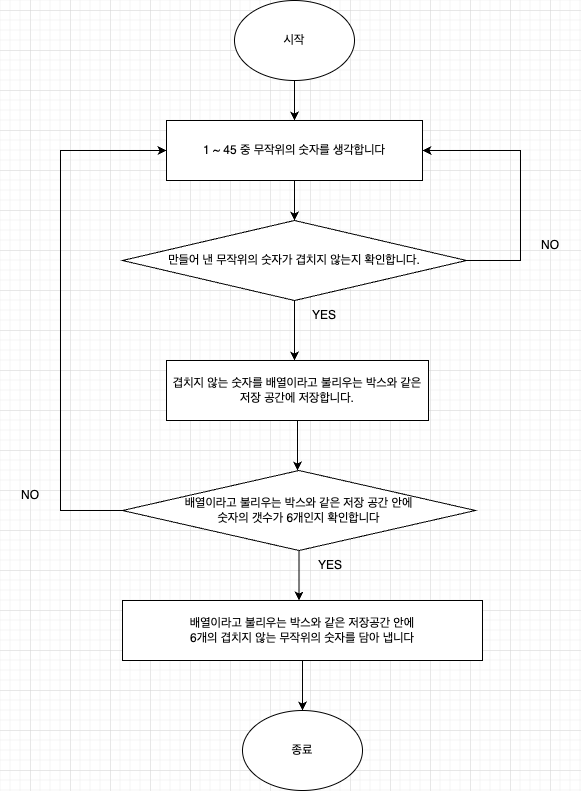

The diagram above was exported from draw.io. Its source (the exported page's mxGraphModel, read from the mxfile embedded in the PNG):
<mxGraphModel dx="1434" dy="796" grid="1" gridSize="10" guides="1" tooltips="1" connect="1" arrows="1" fold="1" page="1" pageScale="1" pageWidth="827" pageHeight="1169" math="0" shadow="0">
  <root>
    <mxCell id="0" />
    <mxCell id="1" parent="0" />
    <mxCell id="Cjzx2C4xewwiqGxugax5-2" style="edgeStyle=orthogonalEdgeStyle;rounded=0;orthogonalLoop=1;jettySize=auto;html=1;exitX=0.5;exitY=1;exitDx=0;exitDy=0;" parent="1" source="Cjzx2C4xewwiqGxugax5-1" edge="1">
      <mxGeometry relative="1" as="geometry">
        <mxPoint x="424" y="350" as="targetPoint" />
      </mxGeometry>
    </mxCell>
    <mxCell id="Cjzx2C4xewwiqGxugax5-1" value="시작" style="ellipse;whiteSpace=wrap;html=1;" parent="1" vertex="1">
      <mxGeometry x="364" y="230" width="120" height="80" as="geometry" />
    </mxCell>
    <mxCell id="0c_MJWKBbewXdlWC2hOq-1" style="edgeStyle=orthogonalEdgeStyle;rounded=0;orthogonalLoop=1;jettySize=auto;html=1;exitX=0.5;exitY=1;exitDx=0;exitDy=0;" edge="1" parent="1" source="Cjzx2C4xewwiqGxugax5-3">
      <mxGeometry relative="1" as="geometry">
        <mxPoint x="424" y="450" as="targetPoint" />
      </mxGeometry>
    </mxCell>
    <mxCell id="Cjzx2C4xewwiqGxugax5-3" value="1 ~ 45 중 무작위의 숫자를 생각합니다" style="rounded=0;whiteSpace=wrap;html=1;" parent="1" vertex="1">
      <mxGeometry x="296" y="350" width="256" height="60" as="geometry" />
    </mxCell>
    <mxCell id="0c_MJWKBbewXdlWC2hOq-3" style="edgeStyle=orthogonalEdgeStyle;rounded=0;orthogonalLoop=1;jettySize=auto;html=1;entryX=1;entryY=0.5;entryDx=0;entryDy=0;" edge="1" parent="1" source="0c_MJWKBbewXdlWC2hOq-2" target="Cjzx2C4xewwiqGxugax5-3">
      <mxGeometry relative="1" as="geometry">
        <Array as="points">
          <mxPoint x="650" y="490" />
          <mxPoint x="650" y="380" />
        </Array>
      </mxGeometry>
    </mxCell>
    <mxCell id="0c_MJWKBbewXdlWC2hOq-5" style="edgeStyle=orthogonalEdgeStyle;rounded=0;orthogonalLoop=1;jettySize=auto;html=1;exitX=0.5;exitY=1;exitDx=0;exitDy=0;" edge="1" parent="1" source="0c_MJWKBbewXdlWC2hOq-2">
      <mxGeometry relative="1" as="geometry">
        <mxPoint x="424" y="590" as="targetPoint" />
      </mxGeometry>
    </mxCell>
    <mxCell id="0c_MJWKBbewXdlWC2hOq-2" value="만들어 낸 무작위의 숫자가 겹치지 않는지 확인합니다." style="rhombus;whiteSpace=wrap;html=1;" vertex="1" parent="1">
      <mxGeometry x="252" y="450" width="344" height="80" as="geometry" />
    </mxCell>
    <mxCell id="0c_MJWKBbewXdlWC2hOq-4" value="NO" style="text;html=1;strokeColor=none;fillColor=none;align=center;verticalAlign=middle;whiteSpace=wrap;rounded=0;" vertex="1" parent="1">
      <mxGeometry x="650" y="460" width="60" height="30" as="geometry" />
    </mxCell>
    <mxCell id="0c_MJWKBbewXdlWC2hOq-6" value="YES" style="text;html=1;strokeColor=none;fillColor=none;align=center;verticalAlign=middle;whiteSpace=wrap;rounded=0;" vertex="1" parent="1">
      <mxGeometry x="424" y="530" width="60" height="30" as="geometry" />
    </mxCell>
    <mxCell id="0c_MJWKBbewXdlWC2hOq-8" style="edgeStyle=orthogonalEdgeStyle;rounded=0;orthogonalLoop=1;jettySize=auto;html=1;" edge="1" parent="1" source="0c_MJWKBbewXdlWC2hOq-7">
      <mxGeometry relative="1" as="geometry">
        <mxPoint x="427" y="700" as="targetPoint" />
      </mxGeometry>
    </mxCell>
    <mxCell id="0c_MJWKBbewXdlWC2hOq-7" value="겹치지 않는 숫자를 배열이라고 불리우는 박스와 같은 저장 공간에 저장합니다." style="rounded=0;whiteSpace=wrap;html=1;" vertex="1" parent="1">
      <mxGeometry x="296" y="590" width="262" height="60" as="geometry" />
    </mxCell>
    <mxCell id="0c_MJWKBbewXdlWC2hOq-10" style="edgeStyle=orthogonalEdgeStyle;rounded=0;orthogonalLoop=1;jettySize=auto;html=1;" edge="1" parent="1" source="0c_MJWKBbewXdlWC2hOq-9">
      <mxGeometry relative="1" as="geometry">
        <mxPoint x="428.5" y="830" as="targetPoint" />
      </mxGeometry>
    </mxCell>
    <mxCell id="0c_MJWKBbewXdlWC2hOq-12" style="edgeStyle=orthogonalEdgeStyle;rounded=0;orthogonalLoop=1;jettySize=auto;html=1;exitX=0;exitY=0.5;exitDx=0;exitDy=0;entryX=0;entryY=0.5;entryDx=0;entryDy=0;" edge="1" parent="1" source="0c_MJWKBbewXdlWC2hOq-9" target="Cjzx2C4xewwiqGxugax5-3">
      <mxGeometry relative="1" as="geometry">
        <Array as="points">
          <mxPoint x="190" y="740" />
          <mxPoint x="190" y="380" />
        </Array>
      </mxGeometry>
    </mxCell>
    <mxCell id="0c_MJWKBbewXdlWC2hOq-9" value="배열이라고 불리우는 박스와 같은 저장 공간 안에 &lt;br&gt;숫자의 갯수가 6개인지 확인합니다" style="rhombus;whiteSpace=wrap;html=1;" vertex="1" parent="1">
      <mxGeometry x="252" y="700" width="353" height="80" as="geometry" />
    </mxCell>
    <mxCell id="0c_MJWKBbewXdlWC2hOq-11" value="YES" style="text;html=1;strokeColor=none;fillColor=none;align=center;verticalAlign=middle;whiteSpace=wrap;rounded=0;" vertex="1" parent="1">
      <mxGeometry x="430" y="780" width="60" height="30" as="geometry" />
    </mxCell>
    <mxCell id="0c_MJWKBbewXdlWC2hOq-13" value="NO" style="text;html=1;strokeColor=none;fillColor=none;align=center;verticalAlign=middle;whiteSpace=wrap;rounded=0;" vertex="1" parent="1">
      <mxGeometry x="130" y="710" width="60" height="30" as="geometry" />
    </mxCell>
    <mxCell id="0c_MJWKBbewXdlWC2hOq-15" style="edgeStyle=orthogonalEdgeStyle;rounded=0;orthogonalLoop=1;jettySize=auto;html=1;exitX=0.5;exitY=1;exitDx=0;exitDy=0;" edge="1" parent="1" source="0c_MJWKBbewXdlWC2hOq-14">
      <mxGeometry relative="1" as="geometry">
        <mxPoint x="432" y="940" as="targetPoint" />
      </mxGeometry>
    </mxCell>
    <mxCell id="0c_MJWKBbewXdlWC2hOq-14" value="배열이라고 불리우는 박스와 같은 저장공간 안에 &lt;br&gt;6개의 겹치지 않는 무작위의 숫자를 담아 냅니다" style="rounded=0;whiteSpace=wrap;html=1;" vertex="1" parent="1">
      <mxGeometry x="252" y="830" width="360" height="60" as="geometry" />
    </mxCell>
    <mxCell id="0c_MJWKBbewXdlWC2hOq-16" value="종료" style="ellipse;whiteSpace=wrap;html=1;" vertex="1" parent="1">
      <mxGeometry x="372" y="940" width="120" height="80" as="geometry" />
    </mxCell>
  </root>
</mxGraphModel>